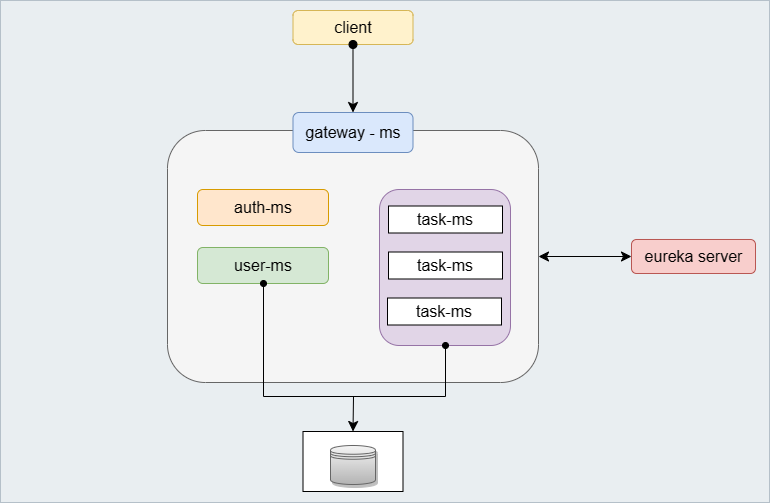

The diagram above was exported from draw.io. Its source (the exported page's mxGraphModel, read from the mxfile embedded in the PNG):
<mxGraphModel dx="1442" dy="1385" grid="0" gridSize="10" guides="1" tooltips="1" connect="1" arrows="1" fold="1" page="0" pageScale="1" pageWidth="827" pageHeight="1169" math="0" shadow="0">
  <root>
    <mxCell id="0" />
    <mxCell id="1" parent="0" />
    <mxCell id="geqeMYqtAO4jSsQ87w2y-40" value="" style="rounded=0;whiteSpace=wrap;html=1;fontSize=16;fillColor=#bac8d3;strokeColor=#23445d;gradientColor=none;opacity=30;" vertex="1" parent="1">
      <mxGeometry x="-33" y="-535" width="769" height="502" as="geometry" />
    </mxCell>
    <mxCell id="geqeMYqtAO4jSsQ87w2y-1" value="" style="rounded=1;whiteSpace=wrap;html=1;fontSize=16;fillColor=#f5f5f5;fontColor=#333333;strokeColor=#666666;" vertex="1" parent="1">
      <mxGeometry x="134" y="-405" width="371" height="252" as="geometry" />
    </mxCell>
    <mxCell id="geqeMYqtAO4jSsQ87w2y-2" value="" style="rounded=1;whiteSpace=wrap;html=1;fontSize=16;fillColor=#dae8fc;strokeColor=#6c8ebf;" vertex="1" parent="1">
      <mxGeometry x="259.5" y="-423" width="120" height="40" as="geometry" />
    </mxCell>
    <mxCell id="geqeMYqtAO4jSsQ87w2y-5" value="" style="rounded=1;whiteSpace=wrap;html=1;fontSize=16;fillColor=#e1d5e7;strokeColor=#9673a6;" vertex="1" parent="1">
      <mxGeometry x="346" y="-346" width="131" height="156" as="geometry" />
    </mxCell>
    <mxCell id="geqeMYqtAO4jSsQ87w2y-9" value="" style="group" vertex="1" connectable="0" parent="1">
      <mxGeometry x="355" y="-331" width="114" height="30" as="geometry" />
    </mxCell>
    <mxCell id="geqeMYqtAO4jSsQ87w2y-7" value="" style="rounded=0;whiteSpace=wrap;html=1;fontSize=16;movable=1;resizable=1;rotatable=1;deletable=1;editable=1;locked=0;connectable=1;" vertex="1" parent="geqeMYqtAO4jSsQ87w2y-9">
      <mxGeometry y="1.5" width="114" height="27" as="geometry" />
    </mxCell>
    <mxCell id="geqeMYqtAO4jSsQ87w2y-6" value="task-ms" style="text;html=1;strokeColor=none;fillColor=none;align=center;verticalAlign=middle;whiteSpace=wrap;rounded=0;fontSize=16;movable=1;resizable=1;rotatable=1;deletable=1;editable=1;locked=0;connectable=1;" vertex="1" parent="geqeMYqtAO4jSsQ87w2y-9">
      <mxGeometry x="27" width="60" height="30" as="geometry" />
    </mxCell>
    <mxCell id="geqeMYqtAO4jSsQ87w2y-10" value="" style="group" vertex="1" connectable="0" parent="1">
      <mxGeometry x="355" y="-285" width="114" height="30" as="geometry" />
    </mxCell>
    <mxCell id="geqeMYqtAO4jSsQ87w2y-11" value="" style="rounded=0;whiteSpace=wrap;html=1;fontSize=16;movable=1;resizable=1;rotatable=1;deletable=1;editable=1;locked=0;connectable=1;" vertex="1" parent="geqeMYqtAO4jSsQ87w2y-10">
      <mxGeometry y="1.5" width="114" height="27" as="geometry" />
    </mxCell>
    <mxCell id="geqeMYqtAO4jSsQ87w2y-12" value="task-ms" style="text;html=1;strokeColor=none;fillColor=none;align=center;verticalAlign=middle;whiteSpace=wrap;rounded=0;fontSize=16;movable=1;resizable=1;rotatable=1;deletable=1;editable=1;locked=0;connectable=1;" vertex="1" parent="geqeMYqtAO4jSsQ87w2y-10">
      <mxGeometry x="27" width="60" height="30" as="geometry" />
    </mxCell>
    <mxCell id="geqeMYqtAO4jSsQ87w2y-13" value="" style="group" vertex="1" connectable="0" parent="1">
      <mxGeometry x="354" y="-239" width="114" height="30" as="geometry" />
    </mxCell>
    <mxCell id="geqeMYqtAO4jSsQ87w2y-14" value="" style="rounded=0;whiteSpace=wrap;html=1;fontSize=16;movable=1;resizable=1;rotatable=1;deletable=1;editable=1;locked=0;connectable=1;" vertex="1" parent="geqeMYqtAO4jSsQ87w2y-13">
      <mxGeometry y="1.5" width="114" height="27" as="geometry" />
    </mxCell>
    <mxCell id="geqeMYqtAO4jSsQ87w2y-15" value="task-ms" style="text;html=1;strokeColor=none;fillColor=none;align=center;verticalAlign=middle;whiteSpace=wrap;rounded=0;fontSize=16;movable=1;resizable=1;rotatable=1;deletable=1;editable=1;locked=0;connectable=1;" vertex="1" parent="geqeMYqtAO4jSsQ87w2y-13">
      <mxGeometry x="27" width="60" height="30" as="geometry" />
    </mxCell>
    <mxCell id="geqeMYqtAO4jSsQ87w2y-20" value="gateway - ms" style="text;html=1;strokeColor=none;fillColor=none;align=center;verticalAlign=middle;whiteSpace=wrap;rounded=0;fontSize=16;" vertex="1" parent="1">
      <mxGeometry x="263.75" y="-418" width="111.5" height="30" as="geometry" />
    </mxCell>
    <mxCell id="geqeMYqtAO4jSsQ87w2y-30" style="edgeStyle=none;curved=1;rounded=0;orthogonalLoop=1;jettySize=auto;html=1;entryX=1;entryY=0.5;entryDx=0;entryDy=0;fontSize=12;startSize=8;endSize=8;startArrow=classic;startFill=1;" edge="1" parent="1" source="geqeMYqtAO4jSsQ87w2y-21" target="geqeMYqtAO4jSsQ87w2y-1">
      <mxGeometry relative="1" as="geometry" />
    </mxCell>
    <mxCell id="geqeMYqtAO4jSsQ87w2y-21" value="" style="rounded=1;whiteSpace=wrap;html=1;fontSize=16;fillColor=#f8cecc;strokeColor=#b85450;" vertex="1" parent="1">
      <mxGeometry x="598" y="-296" width="124" height="34" as="geometry" />
    </mxCell>
    <mxCell id="geqeMYqtAO4jSsQ87w2y-22" value="eureka server" style="text;html=1;strokeColor=none;fillColor=none;align=center;verticalAlign=middle;whiteSpace=wrap;rounded=0;fontSize=16;" vertex="1" parent="1">
      <mxGeometry x="607.5" y="-294" width="105" height="30" as="geometry" />
    </mxCell>
    <mxCell id="geqeMYqtAO4jSsQ87w2y-25" value="" style="group" vertex="1" connectable="0" parent="1">
      <mxGeometry x="259.5" y="-525" width="120" height="34" as="geometry" />
    </mxCell>
    <mxCell id="geqeMYqtAO4jSsQ87w2y-23" value="" style="rounded=1;whiteSpace=wrap;html=1;fontSize=16;fillColor=#fff2cc;strokeColor=#d6b656;" vertex="1" parent="geqeMYqtAO4jSsQ87w2y-25">
      <mxGeometry width="120" height="34" as="geometry" />
    </mxCell>
    <mxCell id="geqeMYqtAO4jSsQ87w2y-24" value="client" style="text;html=1;strokeColor=none;fillColor=none;align=center;verticalAlign=middle;whiteSpace=wrap;rounded=0;fontSize=16;" vertex="1" parent="geqeMYqtAO4jSsQ87w2y-25">
      <mxGeometry x="30" y="2" width="60" height="30" as="geometry" />
    </mxCell>
    <mxCell id="geqeMYqtAO4jSsQ87w2y-28" style="edgeStyle=none;curved=1;rounded=0;orthogonalLoop=1;jettySize=auto;html=1;entryX=0.5;entryY=0;entryDx=0;entryDy=0;fontSize=12;startSize=8;endSize=8;exitX=0.5;exitY=1;exitDx=0;exitDy=0;startArrow=oval;startFill=1;" edge="1" parent="1" source="geqeMYqtAO4jSsQ87w2y-23" target="geqeMYqtAO4jSsQ87w2y-2">
      <mxGeometry relative="1" as="geometry">
        <mxPoint x="323" y="-484" as="sourcePoint" />
      </mxGeometry>
    </mxCell>
    <mxCell id="geqeMYqtAO4jSsQ87w2y-31" value="" style="group" vertex="1" connectable="0" parent="1">
      <mxGeometry x="164" y="-288" width="131" height="36" as="geometry" />
    </mxCell>
    <mxCell id="geqeMYqtAO4jSsQ87w2y-3" value="" style="rounded=1;whiteSpace=wrap;html=1;fontSize=16;fillColor=#d5e8d4;strokeColor=#82b366;" vertex="1" parent="geqeMYqtAO4jSsQ87w2y-31">
      <mxGeometry width="131" height="36" as="geometry" />
    </mxCell>
    <mxCell id="geqeMYqtAO4jSsQ87w2y-17" value="user-ms&lt;br&gt;" style="text;html=1;strokeColor=none;fillColor=none;align=center;verticalAlign=middle;whiteSpace=wrap;rounded=0;fontSize=16;" vertex="1" parent="geqeMYqtAO4jSsQ87w2y-31">
      <mxGeometry x="35.5" y="3" width="60" height="30" as="geometry" />
    </mxCell>
    <mxCell id="geqeMYqtAO4jSsQ87w2y-32" value="" style="group" vertex="1" connectable="0" parent="1">
      <mxGeometry x="164" y="-346" width="131" height="36" as="geometry" />
    </mxCell>
    <mxCell id="geqeMYqtAO4jSsQ87w2y-4" value="" style="rounded=1;whiteSpace=wrap;html=1;fontSize=16;fillColor=#ffe6cc;strokeColor=#d79b00;" vertex="1" parent="geqeMYqtAO4jSsQ87w2y-32">
      <mxGeometry width="131" height="36" as="geometry" />
    </mxCell>
    <mxCell id="geqeMYqtAO4jSsQ87w2y-19" value="auth-ms" style="text;html=1;strokeColor=none;fillColor=none;align=center;verticalAlign=middle;whiteSpace=wrap;rounded=0;fontSize=16;" vertex="1" parent="geqeMYqtAO4jSsQ87w2y-32">
      <mxGeometry x="35.5" y="3" width="60" height="30" as="geometry" />
    </mxCell>
    <mxCell id="geqeMYqtAO4jSsQ87w2y-36" style="edgeStyle=elbowEdgeStyle;curved=1;rounded=0;orthogonalLoop=1;jettySize=auto;html=1;startArrow=classic;endArrow=none;exitX=0.5;exitY=0;exitDx=0;exitDy=0;fontSize=12;startSize=8;endSize=8;endFill=0;startFill=1;" edge="1" parent="1" source="geqeMYqtAO4jSsQ87w2y-34">
      <mxGeometry relative="1" as="geometry">
        <mxPoint x="320" y="-138.5999755859375" as="targetPoint" />
      </mxGeometry>
    </mxCell>
    <mxCell id="geqeMYqtAO4jSsQ87w2y-34" value="" style="whiteSpace=wrap;html=1;align=center;verticalAlign=middle;treeFolding=1;treeMoving=1;newEdgeStyle={&quot;edgeStyle&quot;:&quot;elbowEdgeStyle&quot;,&quot;startArrow&quot;:&quot;none&quot;,&quot;endArrow&quot;:&quot;none&quot;};fontSize=16;" vertex="1" parent="1">
      <mxGeometry x="269.5" y="-104" width="100" height="60" as="geometry" />
    </mxCell>
    <mxCell id="geqeMYqtAO4jSsQ87w2y-35" value="" style="edgeStyle=elbowEdgeStyle;elbow=vertical;sourcePerimeterSpacing=0;targetPerimeterSpacing=0;startArrow=oval;endArrow=oval;rounded=0;curved=0;fontSize=12;startFill=1;endFill=1;" edge="1" parent="1">
      <mxGeometry relative="1" as="geometry">
        <mxPoint x="230" y="-252" as="sourcePoint" />
        <mxPoint x="412" y="-190" as="targetPoint" />
        <Array as="points">
          <mxPoint x="325" y="-139" />
        </Array>
      </mxGeometry>
    </mxCell>
    <mxCell id="geqeMYqtAO4jSsQ87w2y-37" value="" style="shape=datastore;whiteSpace=wrap;html=1;fontSize=16;fillColor=#f5f5f5;strokeColor=#666666;gradientColor=#b3b3b3;strokeWidth=1;perimeterSpacing=0;shadow=1;gradientDirection=south;" vertex="1" parent="1">
      <mxGeometry x="297" y="-90" width="45" height="39" as="geometry" />
    </mxCell>
  </root>
</mxGraphModel>